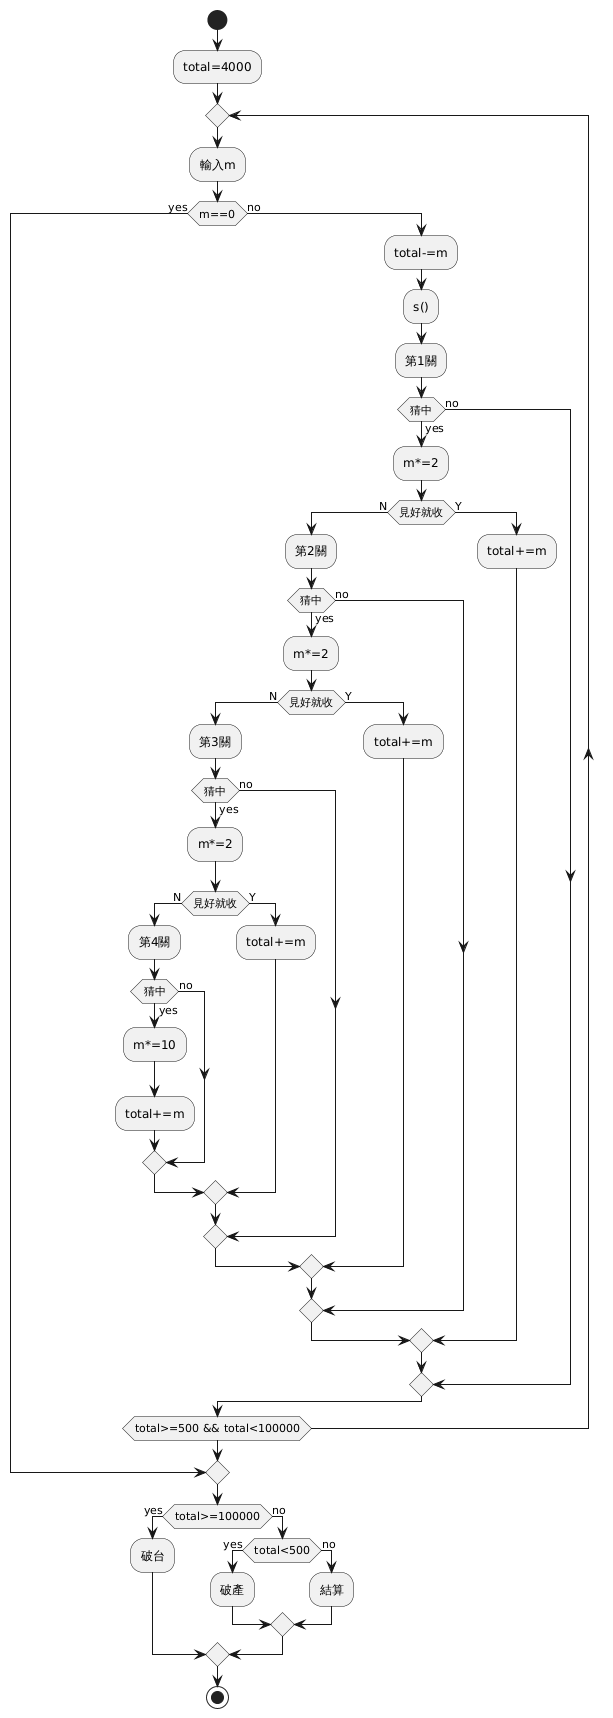

The diagram above was rendered by PlantUML. Its source (embedded in the PNG):
@startuml
start
:total=4000;
repeat
:輸入m;
if(m==0) then (yes)
break
else (no)
:total-=m;
:s();
:第1關;
if(猜中) then (yes)
:m*=2;
if(見好就收) then (N)
:第2關;
if(猜中) then (yes)
:m*=2;
if(見好就收) then (N)
:第3關;
if(猜中) then (yes)
:m*=2;
if(見好就收) then (N)
:第4關;
if(猜中) then (yes)
:m*=10;
:total+=m;
else (no)
endif
else (Y)
:total+=m;
endif
else (no)
endif
else (Y)
:total+=m;
endif
else (no)
endif
else (Y)
:total+=m;
endif
else (no)
endif
endif
repeat while(total>=500 && total<100000)
if(total>=100000) then (yes)
:破台;
else (no)
if(total<500) then (yes)
:破產;
else (no)
:結算;
endif
endif
stop
@enduml